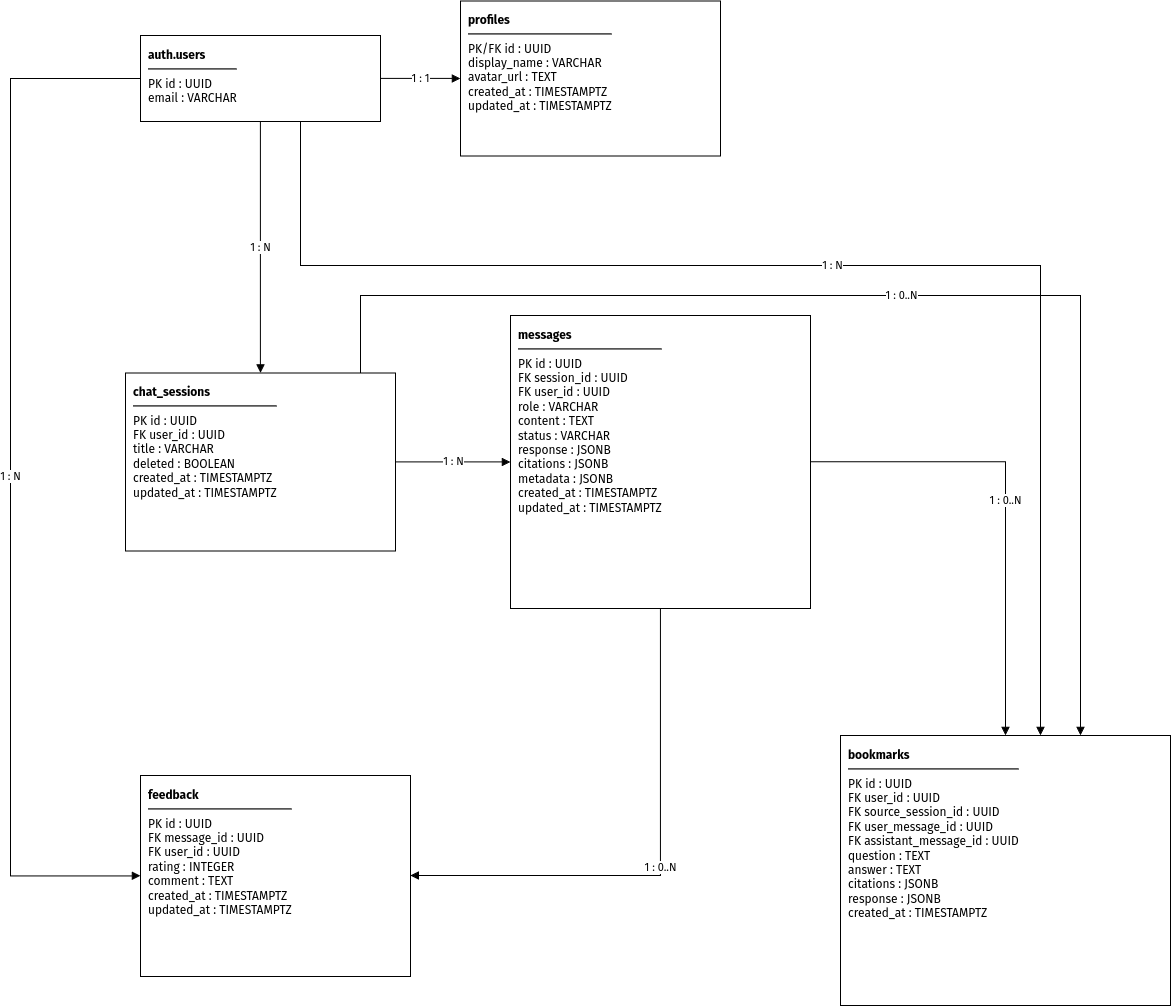

The diagram above was exported from draw.io. Its source (the exported page's mxGraphModel, read from the mxfile embedded in the PNG):
<mxGraphModel dx="2635" dy="974" grid="1" gridSize="10" guides="1" tooltips="1" connect="1" arrows="1" fold="1" page="1" pageScale="1" pageWidth="1169" pageHeight="2000" math="0" shadow="0">
  <root>
    <mxCell id="0" />
    <mxCell id="1" parent="0" />
    <mxCell id="auth" parent="1" style="shape=rectangle;whiteSpace=wrap;html=1;align=left;verticalAlign=top;spacing=8;fillColor=#ffffff;strokeColor=#000000;" value="&lt;b&gt;auth.users&lt;/b&gt;&lt;hr/&gt;PK id : UUID&lt;br/&gt;email : VARCHAR" vertex="1">
      <mxGeometry height="86" width="240" x="60" y="120" as="geometry" />
    </mxCell>
    <mxCell id="profiles" parent="1" style="shape=rectangle;whiteSpace=wrap;html=1;align=left;verticalAlign=top;spacing=8;fillColor=#ffffff;strokeColor=#000000;" value="&lt;b&gt;profiles&lt;/b&gt;&lt;hr/&gt;PK/FK id : UUID&lt;br/&gt;display_name : VARCHAR&lt;br/&gt;avatar_url : TEXT&lt;br/&gt;created_at : TIMESTAMPTZ&lt;br/&gt;updated_at : TIMESTAMPTZ" vertex="1">
      <mxGeometry height="155" width="260" x="380" y="85.5" as="geometry" />
    </mxCell>
    <mxCell id="sessions" parent="1" style="shape=rectangle;whiteSpace=wrap;html=1;align=left;verticalAlign=top;spacing=8;fillColor=#ffffff;strokeColor=#000000;" value="&lt;b&gt;chat_sessions&lt;/b&gt;&lt;hr/&gt;PK id : UUID&lt;br/&gt;FK user_id : UUID&lt;br/&gt;title : VARCHAR&lt;br/&gt;deleted : BOOLEAN&lt;br/&gt;created_at : TIMESTAMPTZ&lt;br/&gt;updated_at : TIMESTAMPTZ" vertex="1">
      <mxGeometry height="178" width="270" x="45" y="457.5" as="geometry" />
    </mxCell>
    <mxCell id="messages" parent="1" style="shape=rectangle;whiteSpace=wrap;html=1;align=left;verticalAlign=top;spacing=8;fillColor=#ffffff;strokeColor=#000000;" value="&lt;b&gt;messages&lt;/b&gt;&lt;hr/&gt;PK id : UUID&lt;br/&gt;FK session_id : UUID&lt;br/&gt;FK user_id : UUID&lt;br/&gt;role : VARCHAR&lt;br/&gt;content : TEXT&lt;br/&gt;status : VARCHAR&lt;br/&gt;response : JSONB&lt;br/&gt;citations : JSONB&lt;br/&gt;metadata : JSONB&lt;br/&gt;created_at : TIMESTAMPTZ&lt;br/&gt;updated_at : TIMESTAMPTZ" vertex="1">
      <mxGeometry height="293" width="300" x="430" y="400" as="geometry" />
    </mxCell>
    <mxCell id="feedback" parent="1" style="shape=rectangle;whiteSpace=wrap;html=1;align=left;verticalAlign=top;spacing=8;fillColor=#ffffff;strokeColor=#000000;" value="&lt;b&gt;feedback&lt;/b&gt;&lt;hr/&gt;PK id : UUID&lt;br/&gt;FK message_id : UUID&lt;br/&gt;FK user_id : UUID&lt;br/&gt;rating : INTEGER&lt;br/&gt;comment : TEXT&lt;br/&gt;created_at : TIMESTAMPTZ&lt;br/&gt;updated_at : TIMESTAMPTZ" vertex="1">
      <mxGeometry height="201" width="270" x="60" y="860" as="geometry" />
    </mxCell>
    <mxCell id="bookmarks" parent="1" style="shape=rectangle;whiteSpace=wrap;html=1;align=left;verticalAlign=top;spacing=8;fillColor=#ffffff;strokeColor=#000000;" value="&lt;b&gt;bookmarks&lt;/b&gt;&lt;hr/&gt;PK id : UUID&lt;br/&gt;FK user_id : UUID&lt;br/&gt;FK source_session_id : UUID&lt;br/&gt;FK user_message_id : UUID&lt;br/&gt;FK assistant_message_id : UUID&lt;br/&gt;question : TEXT&lt;br/&gt;answer : TEXT&lt;br/&gt;citations : JSONB&lt;br/&gt;response : JSONB&lt;br/&gt;created_at : TIMESTAMPTZ" vertex="1">
      <mxGeometry height="270" width="330" x="760" y="820" as="geometry" />
    </mxCell>
    <mxCell id="e1" edge="1" parent="1" source="auth" style="edgeStyle=orthogonalEdgeStyle;rounded=0;orthogonalLoop=1;jettySize=auto;html=1;endArrow=block;endFill=1;" target="profiles" value="1 : 1">
      <mxGeometry relative="1" as="geometry" />
    </mxCell>
    <mxCell id="e2" edge="1" parent="1" source="auth" style="edgeStyle=orthogonalEdgeStyle;rounded=0;orthogonalLoop=1;jettySize=auto;html=1;endArrow=block;endFill=1;" target="sessions" value="1 : N">
      <mxGeometry relative="1" as="geometry" />
    </mxCell>
    <mxCell id="e3" edge="1" parent="1" source="sessions" style="edgeStyle=orthogonalEdgeStyle;rounded=0;orthogonalLoop=1;jettySize=auto;html=1;endArrow=block;endFill=1;" target="messages" value="1 : N">
      <mxGeometry relative="1" as="geometry" />
    </mxCell>
    <mxCell id="e4" edge="1" parent="1" source="messages" style="edgeStyle=orthogonalEdgeStyle;rounded=0;orthogonalLoop=1;jettySize=auto;html=1;endArrow=block;endFill=1;" target="feedback" value="1 : 0..N">
      <mxGeometry relative="1" as="geometry">
        <Array as="points">
          <mxPoint x="580" y="960" />
        </Array>
      </mxGeometry>
    </mxCell>
    <mxCell id="e5" edge="1" parent="1" source="auth" style="edgeStyle=orthogonalEdgeStyle;rounded=0;orthogonalLoop=1;jettySize=auto;html=1;endArrow=block;endFill=1;" target="feedback" value="1 : N">
      <mxGeometry relative="1" as="geometry">
        <Array as="points">
          <mxPoint x="-69.94" y="163.06" />
          <mxPoint x="-69.94" y="960.47" />
        </Array>
      </mxGeometry>
    </mxCell>
    <mxCell id="e6" edge="1" parent="1" source="auth" style="edgeStyle=orthogonalEdgeStyle;rounded=0;orthogonalLoop=1;jettySize=auto;html=1;endArrow=block;endFill=1;" target="bookmarks" value="1 : N">
      <mxGeometry relative="1" as="geometry">
        <Array as="points">
          <mxPoint x="220" y="350" />
          <mxPoint x="960" y="350" />
        </Array>
      </mxGeometry>
    </mxCell>
    <mxCell id="e7" edge="1" parent="1" source="sessions" style="edgeStyle=orthogonalEdgeStyle;rounded=0;orthogonalLoop=1;jettySize=auto;html=1;endArrow=block;endFill=1;" target="bookmarks" value="1 : 0..N">
      <mxGeometry relative="1" as="geometry">
        <Array as="points">
          <mxPoint x="280" y="380" />
          <mxPoint x="1000" y="380" />
        </Array>
      </mxGeometry>
    </mxCell>
    <mxCell id="e8" edge="1" parent="1" source="messages" style="edgeStyle=orthogonalEdgeStyle;rounded=0;orthogonalLoop=1;jettySize=auto;html=1;endArrow=block;endFill=1;" target="bookmarks" value="1 : 0..N">
      <mxGeometry relative="1" as="geometry" />
    </mxCell>
  </root>
</mxGraphModel>